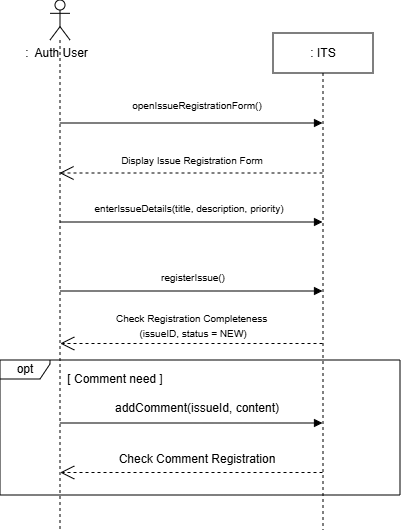

The diagram above was exported from draw.io. Its source (the exported page's mxGraphModel, read from the mxfile embedded in the PNG):
<mxGraphModel dx="420" dy="487" grid="1" gridSize="10" guides="1" tooltips="1" connect="1" arrows="1" fold="1" page="1" pageScale="1" pageWidth="827" pageHeight="1169" math="0" shadow="0">
  <root>
    <mxCell id="0" />
    <mxCell id="1" parent="0" />
    <mxCell id="ZrAo8by2nXkbLhSa9vjj-1" parent="1" style="shape=umlLifeline;perimeter=lifelinePerimeter;whiteSpace=wrap;html=1;container=1;dropTarget=0;collapsible=0;recursiveResize=0;outlineConnect=0;portConstraint=eastwest;newEdgeStyle={&quot;curved&quot;:0,&quot;rounded&quot;:0};participant=umlActor;size=40;" value="" vertex="1">
      <mxGeometry height="530" width="20" x="290" y="390" as="geometry" />
    </mxCell>
    <mxCell id="ZrAo8by2nXkbLhSa9vjj-2" parent="1" style="shape=umlLifeline;perimeter=lifelinePerimeter;whiteSpace=wrap;html=1;container=1;dropTarget=0;collapsible=0;recursiveResize=0;outlineConnect=0;portConstraint=eastwest;newEdgeStyle={&quot;curved&quot;:0,&quot;rounded&quot;:0};" value=": ITS" vertex="1">
      <mxGeometry height="497" width="100" x="513" y="423" as="geometry" />
    </mxCell>
    <mxCell id="ZrAo8by2nXkbLhSa9vjj-3" parent="1" style="text;html=1;whiteSpace=wrap;strokeColor=none;fillColor=none;align=center;verticalAlign=middle;rounded=0;" value=":&amp;nbsp; Auth User" vertex="1">
      <mxGeometry height="30" width="91" x="251" y="428" as="geometry" />
    </mxCell>
    <mxCell id="ZrAo8by2nXkbLhSa9vjj-5" edge="1" parent="1" style="html=1;verticalAlign=bottom;endArrow=block;curved=0;rounded=0;" target="ZrAo8by2nXkbLhSa9vjj-2" value="">
      <mxGeometry relative="1" width="80" as="geometry">
        <mxPoint x="299.8749999999999" y="513" as="sourcePoint" />
        <mxPoint x="489.5" y="513" as="targetPoint" />
      </mxGeometry>
    </mxCell>
    <mxCell id="ZrAo8by2nXkbLhSa9vjj-7" parent="1" style="text;html=1;whiteSpace=wrap;strokeColor=none;fillColor=none;align=center;verticalAlign=middle;rounded=0;" value="&lt;font style=&quot;font-size: 10px;&quot;&gt;openIssueRegistrationForm()&lt;/font&gt;" vertex="1">
      <mxGeometry height="30" width="60" x="407" y="480" as="geometry" />
    </mxCell>
    <mxCell id="ZrAo8by2nXkbLhSa9vjj-9" edge="1" parent="1" style="endArrow=open;endSize=12;dashed=1;html=1;rounded=0;" value="">
      <mxGeometry relative="1" width="160" as="geometry">
        <mxPoint x="562.5" y="563" as="sourcePoint" />
        <mxPoint x="299.5" y="563" as="targetPoint" />
      </mxGeometry>
    </mxCell>
    <mxCell id="ZrAo8by2nXkbLhSa9vjj-10" parent="1" style="text;html=1;whiteSpace=wrap;strokeColor=none;fillColor=none;align=center;verticalAlign=middle;rounded=0;" value="&lt;font style=&quot;font-size: 10px;&quot;&gt;Display Issue Registration Form&lt;/font&gt;" vertex="1">
      <mxGeometry height="30" width="230" x="317" y="535" as="geometry" />
    </mxCell>
    <mxCell id="ZrAo8by2nXkbLhSa9vjj-11" edge="1" parent="1" style="html=1;verticalAlign=bottom;endArrow=block;curved=0;rounded=0;" value="">
      <mxGeometry relative="1" width="80" as="geometry">
        <mxPoint x="299.8749999999999" y="612" as="sourcePoint" />
        <mxPoint x="562.5000000000001" y="612" as="targetPoint" />
      </mxGeometry>
    </mxCell>
    <mxCell id="ZrAo8by2nXkbLhSa9vjj-12" parent="1" style="text;html=1;whiteSpace=wrap;strokeColor=none;fillColor=none;align=center;verticalAlign=middle;rounded=0;" value="&lt;font style=&quot;font-size: 10px;&quot;&gt;enterIssueDetails(title, description, priority)&lt;/font&gt;" vertex="1">
      <mxGeometry height="30" width="250" x="304" y="583" as="geometry" />
    </mxCell>
    <mxCell id="alBdaTXnPpRMdarbphl2-2" parent="1" style="shape=umlFrame;whiteSpace=wrap;html=1;pointerEvents=0;recursiveResize=0;container=1;collapsible=0;width=50;height=19;" value="opt" vertex="1">
      <mxGeometry height="135" width="400" x="240" y="750" as="geometry" />
    </mxCell>
    <mxCell id="alBdaTXnPpRMdarbphl2-9" edge="1" parent="1" style="html=1;verticalAlign=bottom;endArrow=block;curved=0;rounded=0;" value="">
      <mxGeometry relative="1" width="80" as="geometry">
        <mxPoint x="300.2647058823529" y="681" as="sourcePoint" />
        <mxPoint x="562.5" y="681" as="targetPoint" />
      </mxGeometry>
    </mxCell>
    <mxCell id="alBdaTXnPpRMdarbphl2-10" parent="1" style="text;html=1;whiteSpace=wrap;strokeColor=none;fillColor=none;align=center;verticalAlign=middle;rounded=0;" value="&lt;font style=&quot;font-size: 10px;&quot;&gt;registerIssue()&lt;/font&gt;" vertex="1">
      <mxGeometry height="30" width="60" x="403" y="652" as="geometry" />
    </mxCell>
    <mxCell id="alBdaTXnPpRMdarbphl2-11" edge="1" parent="1" style="endArrow=open;endSize=12;dashed=1;html=1;rounded=0;" value="">
      <mxGeometry relative="1" width="160" as="geometry">
        <mxPoint x="562.5" y="733.5" as="sourcePoint" />
        <mxPoint x="300.2590361445782" y="733.5" as="targetPoint" />
      </mxGeometry>
    </mxCell>
    <mxCell id="alBdaTXnPpRMdarbphl2-13" parent="1" style="text;html=1;whiteSpace=wrap;strokeColor=none;fillColor=none;align=center;verticalAlign=middle;rounded=0;" value="&lt;font style=&quot;font-size: 10px;&quot;&gt;Check Registration Completeness&amp;nbsp;&lt;/font&gt;&lt;div&gt;&lt;font style=&quot;font-size: 10px;&quot;&gt;(issueID, status = NEW)&lt;/font&gt;&lt;/div&gt;" vertex="1">
      <mxGeometry height="30" width="280" x="293" y="700" as="geometry" />
    </mxCell>
    <mxCell id="alBdaTXnPpRMdarbphl2-14" parent="1" style="text;html=1;whiteSpace=wrap;strokeColor=none;fillColor=none;align=center;verticalAlign=middle;rounded=0;" value="[ Comment need ]" vertex="1">
      <mxGeometry height="30" width="110" x="300" y="754" as="geometry" />
    </mxCell>
    <mxCell id="alBdaTXnPpRMdarbphl2-15" edge="1" parent="1" style="html=1;verticalAlign=bottom;endArrow=block;curved=0;rounded=0;" value="">
      <mxGeometry relative="1" width="80" as="geometry">
        <mxPoint x="299.9117647058823" y="813" as="sourcePoint" />
        <mxPoint x="562.5" y="813" as="targetPoint" />
      </mxGeometry>
    </mxCell>
    <mxCell id="alBdaTXnPpRMdarbphl2-16" parent="1" style="text;html=1;whiteSpace=wrap;strokeColor=none;fillColor=none;align=center;verticalAlign=middle;rounded=0;" value="addComment(issueId, content)" vertex="1">
      <mxGeometry height="30" width="210" x="332" y="783" as="geometry" />
    </mxCell>
    <mxCell id="alBdaTXnPpRMdarbphl2-17" edge="1" parent="1" style="endArrow=open;endSize=12;dashed=1;html=1;rounded=0;" value="">
      <mxGeometry relative="1" width="160" as="geometry">
        <mxPoint x="562.4999999999999" y="862.5" as="sourcePoint" />
        <mxPoint x="300.22222222222223" y="862.5" as="targetPoint" />
      </mxGeometry>
    </mxCell>
    <mxCell id="alBdaTXnPpRMdarbphl2-18" parent="1" style="text;html=1;whiteSpace=wrap;strokeColor=none;fillColor=none;align=center;verticalAlign=middle;rounded=0;" value="Check Comment Registration" vertex="1">
      <mxGeometry height="30" width="190" x="342" y="834" as="geometry" />
    </mxCell>
  </root>
</mxGraphModel>